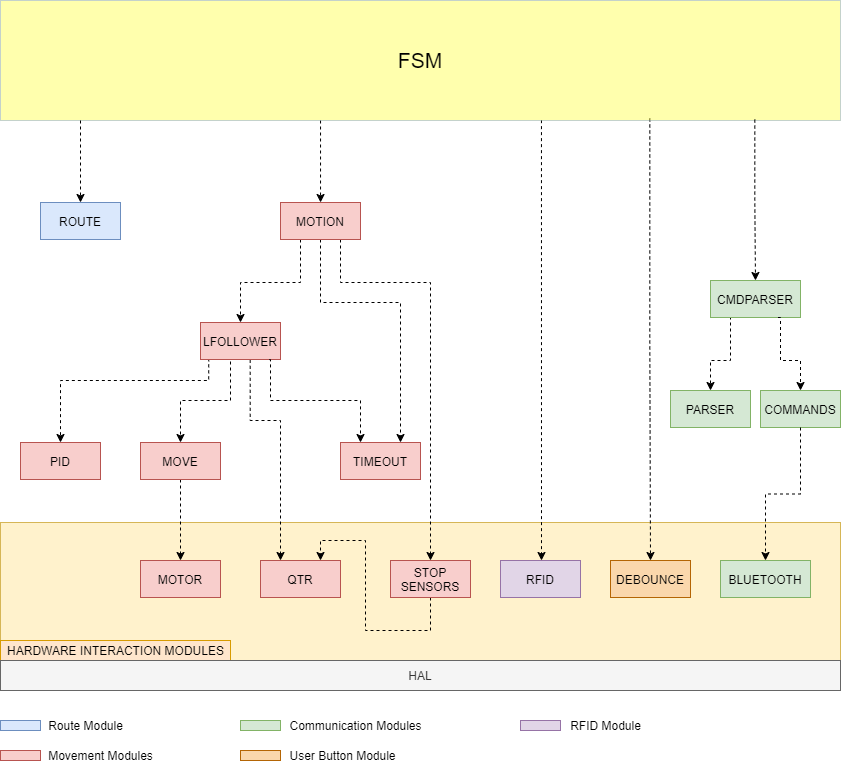

The diagram above was exported from draw.io. Its source (the exported page's mxGraphModel, read from the mxfile embedded in the PNG):
<mxGraphModel dx="1422" dy="862" grid="1" gridSize="10" guides="1" tooltips="1" connect="1" arrows="1" fold="1" page="1" pageScale="1" pageWidth="827" pageHeight="1169" math="0" shadow="0">
  <root>
    <mxCell id="0" />
    <mxCell id="1" parent="0" />
    <mxCell id="GwHfsKLd-VtTkymi-WQK-1" value="" style="rounded=0;whiteSpace=wrap;html=1;fillColor=#fff2cc;strokeColor=#d6b656;" parent="1" vertex="1">
      <mxGeometry y="522" width="840" height="138" as="geometry" />
    </mxCell>
    <mxCell id="GwHfsKLd-VtTkymi-WQK-2" value="HARDWARE INTERACTION MODULES" style="text;html=1;align=center;verticalAlign=middle;resizable=0;points=[];autosize=1;fillColor=#ffe6cc;strokeColor=#d79b00;" parent="1" vertex="1">
      <mxGeometry y="640" width="230" height="20" as="geometry" />
    </mxCell>
    <mxCell id="GwHfsKLd-VtTkymi-WQK-11" style="edgeStyle=orthogonalEdgeStyle;rounded=0;orthogonalLoop=1;jettySize=auto;html=1;exitX=0.5;exitY=1;exitDx=0;exitDy=0;dashed=1;entryX=0.5;entryY=0;entryDx=0;entryDy=0;" parent="1" source="GwHfsKLd-VtTkymi-WQK-10" target="GwHfsKLd-VtTkymi-WQK-3" edge="1">
      <mxGeometry relative="1" as="geometry">
        <Array as="points" />
      </mxGeometry>
    </mxCell>
    <mxCell id="GwHfsKLd-VtTkymi-WQK-3" value="MOTOR" style="rounded=0;whiteSpace=wrap;html=1;fillColor=#f8cecc;strokeColor=#b85450;" parent="1" vertex="1">
      <mxGeometry x="140" y="560" width="80" height="37" as="geometry" />
    </mxCell>
    <mxCell id="GwHfsKLd-VtTkymi-WQK-18" style="edgeStyle=orthogonalEdgeStyle;rounded=0;orthogonalLoop=1;jettySize=auto;html=1;exitX=0.621;exitY=1.008;exitDx=0;exitDy=0;exitPerimeter=0;dashed=1;strokeWidth=1;" parent="1" source="GwHfsKLd-VtTkymi-WQK-16" target="GwHfsKLd-VtTkymi-WQK-4" edge="1">
      <mxGeometry relative="1" as="geometry">
        <Array as="points">
          <mxPoint x="250" y="420" />
          <mxPoint x="280" y="420" />
        </Array>
        <mxPoint x="260" y="359" as="sourcePoint" />
      </mxGeometry>
    </mxCell>
    <mxCell id="tmeAMu_j3tRhNBimepat-2" style="edgeStyle=orthogonalEdgeStyle;rounded=0;orthogonalLoop=1;jettySize=auto;html=1;exitX=0.5;exitY=1;exitDx=0;exitDy=0;entryX=0.75;entryY=0;entryDx=0;entryDy=0;dashed=1;" parent="1" source="GwHfsKLd-VtTkymi-WQK-6" target="GwHfsKLd-VtTkymi-WQK-4" edge="1">
      <mxGeometry relative="1" as="geometry">
        <Array as="points">
          <mxPoint x="430" y="630" />
          <mxPoint x="365" y="630" />
          <mxPoint x="365" y="540" />
          <mxPoint x="320" y="540" />
        </Array>
      </mxGeometry>
    </mxCell>
    <mxCell id="GwHfsKLd-VtTkymi-WQK-4" value="QTR" style="rounded=0;whiteSpace=wrap;html=1;fillColor=#f8cecc;strokeColor=#b85450;" parent="1" vertex="1">
      <mxGeometry x="260" y="560" width="80" height="37" as="geometry" />
    </mxCell>
    <mxCell id="GwHfsKLd-VtTkymi-WQK-17" style="edgeStyle=orthogonalEdgeStyle;rounded=0;orthogonalLoop=1;jettySize=auto;html=1;dashed=1;exitX=0.103;exitY=0.969;exitDx=0;exitDy=0;exitPerimeter=0;" parent="1" source="GwHfsKLd-VtTkymi-WQK-16" target="GwHfsKLd-VtTkymi-WQK-5" edge="1">
      <mxGeometry relative="1" as="geometry">
        <Array as="points">
          <mxPoint x="209" y="380" />
          <mxPoint x="60" y="380" />
        </Array>
        <mxPoint x="200" y="360" as="sourcePoint" />
      </mxGeometry>
    </mxCell>
    <mxCell id="GwHfsKLd-VtTkymi-WQK-5" value="PID" style="rounded=0;whiteSpace=wrap;html=1;fillColor=#f8cecc;strokeColor=#b85450;" parent="1" vertex="1">
      <mxGeometry x="20" y="442" width="80" height="37" as="geometry" />
    </mxCell>
    <mxCell id="GwHfsKLd-VtTkymi-WQK-27" style="edgeStyle=orthogonalEdgeStyle;rounded=0;orthogonalLoop=1;jettySize=auto;html=1;exitX=0.75;exitY=1;exitDx=0;exitDy=0;dashed=1;" parent="1" source="GwHfsKLd-VtTkymi-WQK-23" target="GwHfsKLd-VtTkymi-WQK-6" edge="1">
      <mxGeometry relative="1" as="geometry">
        <Array as="points">
          <mxPoint x="340" y="282" />
          <mxPoint x="430" y="282" />
        </Array>
        <mxPoint x="450" y="452" as="sourcePoint" />
      </mxGeometry>
    </mxCell>
    <mxCell id="GwHfsKLd-VtTkymi-WQK-6" value="STOP SENSORS" style="rounded=0;whiteSpace=wrap;html=1;fillColor=#f8cecc;strokeColor=#b85450;" parent="1" vertex="1">
      <mxGeometry x="390" y="560" width="80" height="37" as="geometry" />
    </mxCell>
    <mxCell id="GwHfsKLd-VtTkymi-WQK-29" style="edgeStyle=orthogonalEdgeStyle;rounded=0;orthogonalLoop=1;jettySize=auto;html=1;exitX=0.644;exitY=0.997;exitDx=0;exitDy=0;exitPerimeter=0;dashed=1;" parent="1" source="GwHfsKLd-VtTkymi-WQK-28" target="GwHfsKLd-VtTkymi-WQK-7" edge="1">
      <mxGeometry relative="1" as="geometry">
        <Array as="points">
          <mxPoint x="541" y="500" />
          <mxPoint x="541" y="500" />
        </Array>
        <mxPoint x="541" y="122" as="sourcePoint" />
      </mxGeometry>
    </mxCell>
    <mxCell id="GwHfsKLd-VtTkymi-WQK-7" value="RFID" style="rounded=0;whiteSpace=wrap;html=1;fillColor=#e1d5e7;strokeColor=#9673a6;" parent="1" vertex="1">
      <mxGeometry x="500" y="560" width="80" height="37" as="geometry" />
    </mxCell>
    <mxCell id="GwHfsKLd-VtTkymi-WQK-36" style="edgeStyle=orthogonalEdgeStyle;rounded=0;orthogonalLoop=1;jettySize=auto;html=1;exitX=0.5;exitY=1;exitDx=0;exitDy=0;dashed=1;" parent="1" source="GwHfsKLd-VtTkymi-WQK-34" target="GwHfsKLd-VtTkymi-WQK-8" edge="1">
      <mxGeometry relative="1" as="geometry">
        <Array as="points">
          <mxPoint x="730" y="317" />
          <mxPoint x="730" y="360" />
          <mxPoint x="710" y="360" />
        </Array>
      </mxGeometry>
    </mxCell>
    <mxCell id="GwHfsKLd-VtTkymi-WQK-8" value="PARSER" style="rounded=0;whiteSpace=wrap;html=1;fillColor=#d5e8d4;strokeColor=#82b366;" parent="1" vertex="1">
      <mxGeometry x="670" y="390" width="80" height="37" as="geometry" />
    </mxCell>
    <mxCell id="GwHfsKLd-VtTkymi-WQK-31" style="edgeStyle=orthogonalEdgeStyle;rounded=0;orthogonalLoop=1;jettySize=auto;html=1;exitX=0.773;exitY=0.983;exitDx=0;exitDy=0;exitPerimeter=0;dashed=1;" parent="1" source="GwHfsKLd-VtTkymi-WQK-28" target="GwHfsKLd-VtTkymi-WQK-9" edge="1">
      <mxGeometry relative="1" as="geometry">
        <Array as="points" />
      </mxGeometry>
    </mxCell>
    <mxCell id="GwHfsKLd-VtTkymi-WQK-9" value="DEBOUNCE" style="rounded=0;whiteSpace=wrap;html=1;fillColor=#fad7ac;strokeColor=#b46504;" parent="1" vertex="1">
      <mxGeometry x="610" y="560" width="80" height="37" as="geometry" />
    </mxCell>
    <mxCell id="GwHfsKLd-VtTkymi-WQK-19" style="edgeStyle=orthogonalEdgeStyle;rounded=0;orthogonalLoop=1;jettySize=auto;html=1;exitX=0.25;exitY=1;exitDx=0;exitDy=0;dashed=1;entryX=0.5;entryY=0;entryDx=0;entryDy=0;" parent="1" source="GwHfsKLd-VtTkymi-WQK-16" target="GwHfsKLd-VtTkymi-WQK-10" edge="1">
      <mxGeometry relative="1" as="geometry">
        <Array as="points">
          <mxPoint x="230" y="359" />
          <mxPoint x="230" y="400" />
          <mxPoint x="180" y="400" />
        </Array>
      </mxGeometry>
    </mxCell>
    <mxCell id="GwHfsKLd-VtTkymi-WQK-10" value="MOVE" style="rounded=0;whiteSpace=wrap;html=1;fillColor=#f8cecc;strokeColor=#b85450;" parent="1" vertex="1">
      <mxGeometry x="140" y="442" width="80" height="37" as="geometry" />
    </mxCell>
    <mxCell id="GwHfsKLd-VtTkymi-WQK-24" style="edgeStyle=orthogonalEdgeStyle;rounded=0;orthogonalLoop=1;jettySize=auto;html=1;exitX=0.25;exitY=1;exitDx=0;exitDy=0;dashed=1;" parent="1" source="GwHfsKLd-VtTkymi-WQK-23" target="GwHfsKLd-VtTkymi-WQK-16" edge="1">
      <mxGeometry relative="1" as="geometry">
        <Array as="points">
          <mxPoint x="300" y="282" />
          <mxPoint x="240" y="282" />
        </Array>
        <mxPoint x="290" y="243" as="sourcePoint" />
      </mxGeometry>
    </mxCell>
    <mxCell id="GwHfsKLd-VtTkymi-WQK-16" value="LFOLLOWER" style="rounded=0;whiteSpace=wrap;html=1;fillColor=#f8cecc;fontStyle=0;strokeColor=#b85450;" parent="1" vertex="1">
      <mxGeometry x="200" y="322" width="80" height="37" as="geometry" />
    </mxCell>
    <mxCell id="GwHfsKLd-VtTkymi-WQK-21" style="edgeStyle=orthogonalEdgeStyle;rounded=0;orthogonalLoop=1;jettySize=auto;html=1;exitX=0.86;exitY=1.002;exitDx=0;exitDy=0;exitPerimeter=0;dashed=1;" parent="1" source="GwHfsKLd-VtTkymi-WQK-16" target="GwHfsKLd-VtTkymi-WQK-20" edge="1">
      <mxGeometry relative="1" as="geometry">
        <Array as="points">
          <mxPoint x="270" y="359" />
          <mxPoint x="270" y="400" />
          <mxPoint x="360" y="400" />
        </Array>
        <mxPoint x="269" y="362" as="sourcePoint" />
      </mxGeometry>
    </mxCell>
    <mxCell id="GwHfsKLd-VtTkymi-WQK-25" style="edgeStyle=orthogonalEdgeStyle;rounded=0;orthogonalLoop=1;jettySize=auto;html=1;exitX=0.5;exitY=1;exitDx=0;exitDy=0;dashed=1;" parent="1" source="GwHfsKLd-VtTkymi-WQK-23" target="GwHfsKLd-VtTkymi-WQK-20" edge="1">
      <mxGeometry relative="1" as="geometry">
        <Array as="points">
          <mxPoint x="320" y="302" />
          <mxPoint x="400" y="302" />
        </Array>
      </mxGeometry>
    </mxCell>
    <mxCell id="GwHfsKLd-VtTkymi-WQK-20" value="TIMEOUT" style="rounded=0;whiteSpace=wrap;html=1;fillColor=#f8cecc;strokeColor=#b85450;" parent="1" vertex="1">
      <mxGeometry x="340" y="442" width="80" height="37" as="geometry" />
    </mxCell>
    <mxCell id="GwHfsKLd-VtTkymi-WQK-32" style="edgeStyle=orthogonalEdgeStyle;rounded=0;orthogonalLoop=1;jettySize=auto;html=1;exitX=0.381;exitY=1;exitDx=0;exitDy=0;exitPerimeter=0;dashed=1;" parent="1" source="GwHfsKLd-VtTkymi-WQK-28" target="GwHfsKLd-VtTkymi-WQK-23" edge="1">
      <mxGeometry relative="1" as="geometry" />
    </mxCell>
    <mxCell id="GwHfsKLd-VtTkymi-WQK-23" value="MOTION" style="rounded=0;whiteSpace=wrap;html=1;fillColor=#f8cecc;strokeColor=#b85450;" parent="1" vertex="1">
      <mxGeometry x="280" y="202" width="80" height="37" as="geometry" />
    </mxCell>
    <mxCell id="GwHfsKLd-VtTkymi-WQK-28" value="&lt;font style=&quot;font-size: 21px;&quot;&gt;FSM&lt;/font&gt;" style="rounded=0;whiteSpace=wrap;html=1;fontSize=21;strokeColor=#6c8ebf;fillColor=#FFFF33;opacity=40;" parent="1" vertex="1">
      <mxGeometry width="840" height="120" as="geometry" />
    </mxCell>
    <mxCell id="yrO4u5i6Kh62K12IHpTs-1" style="edgeStyle=orthogonalEdgeStyle;rounded=0;orthogonalLoop=1;jettySize=auto;html=1;exitX=0.898;exitY=0.992;exitDx=0;exitDy=0;entryX=0.5;entryY=0;entryDx=0;entryDy=0;dashed=1;exitPerimeter=0;" edge="1" parent="1" source="GwHfsKLd-VtTkymi-WQK-28" target="GwHfsKLd-VtTkymi-WQK-34">
      <mxGeometry relative="1" as="geometry" />
    </mxCell>
    <mxCell id="GwHfsKLd-VtTkymi-WQK-34" value="CMDPARSER" style="rounded=0;whiteSpace=wrap;html=1;fillColor=#d5e8d4;strokeColor=#82b366;" parent="1" vertex="1">
      <mxGeometry x="710" y="280" width="90" height="37" as="geometry" />
    </mxCell>
    <mxCell id="GwHfsKLd-VtTkymi-WQK-38" style="edgeStyle=orthogonalEdgeStyle;rounded=0;orthogonalLoop=1;jettySize=auto;html=1;dashed=1;exitX=0.75;exitY=1;exitDx=0;exitDy=0;" parent="1" target="GwHfsKLd-VtTkymi-WQK-35" edge="1" source="GwHfsKLd-VtTkymi-WQK-34">
      <mxGeometry relative="1" as="geometry">
        <Array as="points">
          <mxPoint x="780" y="317" />
          <mxPoint x="780" y="360" />
          <mxPoint x="800" y="360" />
        </Array>
        <mxPoint x="659" y="121" as="sourcePoint" />
      </mxGeometry>
    </mxCell>
    <mxCell id="GwHfsKLd-VtTkymi-WQK-35" value="COMMANDS" style="rounded=0;whiteSpace=wrap;html=1;fillColor=#d5e8d4;strokeColor=#82b366;" parent="1" vertex="1">
      <mxGeometry x="760" y="390" width="80" height="37" as="geometry" />
    </mxCell>
    <mxCell id="GwHfsKLd-VtTkymi-WQK-41" style="edgeStyle=orthogonalEdgeStyle;rounded=0;orthogonalLoop=1;jettySize=auto;html=1;dashed=1;entryX=0.5;entryY=0;entryDx=0;entryDy=0;" parent="1" target="GwHfsKLd-VtTkymi-WQK-42" edge="1">
      <mxGeometry relative="1" as="geometry">
        <mxPoint x="120" y="180" as="targetPoint" />
        <Array as="points">
          <mxPoint x="80" y="120" />
        </Array>
        <mxPoint x="80" y="120" as="sourcePoint" />
      </mxGeometry>
    </mxCell>
    <mxCell id="GwHfsKLd-VtTkymi-WQK-40" value="ROUTE" style="rounded=0;whiteSpace=wrap;html=1;fillColor=#ffffff;" parent="1" vertex="1">
      <mxGeometry x="40" y="202" width="80" height="37" as="geometry" />
    </mxCell>
    <mxCell id="GwHfsKLd-VtTkymi-WQK-42" value="ROUTE" style="rounded=0;whiteSpace=wrap;html=1;fillColor=#dae8fc;strokeColor=#6c8ebf;" parent="1" vertex="1">
      <mxGeometry x="40" y="202" width="80" height="37" as="geometry" />
    </mxCell>
    <mxCell id="tmeAMu_j3tRhNBimepat-3" value="HAL" style="rounded=0;whiteSpace=wrap;html=1;fillColor=#f5f5f5;strokeColor=#666666;fontColor=#333333;" parent="1" vertex="1">
      <mxGeometry y="660" width="840" height="30" as="geometry" />
    </mxCell>
    <mxCell id="tmeAMu_j3tRhNBimepat-4" value="" style="rounded=0;whiteSpace=wrap;html=1;fillColor=#f8cecc;strokeColor=#b85450;" parent="1" vertex="1">
      <mxGeometry y="750" width="40" height="10" as="geometry" />
    </mxCell>
    <mxCell id="tmeAMu_j3tRhNBimepat-5" value="" style="rounded=0;whiteSpace=wrap;html=1;fillColor=#dae8fc;strokeColor=#6c8ebf;" parent="1" vertex="1">
      <mxGeometry y="720" width="40" height="10" as="geometry" />
    </mxCell>
    <mxCell id="tmeAMu_j3tRhNBimepat-8" value="" style="rounded=0;whiteSpace=wrap;html=1;fillColor=#d5e8d4;strokeColor=#82b366;" parent="1" vertex="1">
      <mxGeometry x="240" y="720" width="40" height="10" as="geometry" />
    </mxCell>
    <mxCell id="tmeAMu_j3tRhNBimepat-9" value="" style="rounded=0;whiteSpace=wrap;html=1;fillColor=#fad7ac;strokeColor=#b46504;" parent="1" vertex="1">
      <mxGeometry x="240" y="750" width="40" height="10" as="geometry" />
    </mxCell>
    <mxCell id="tmeAMu_j3tRhNBimepat-10" value="Route Module" style="text;html=1;align=center;verticalAlign=middle;resizable=0;points=[];autosize=1;" parent="1" vertex="1">
      <mxGeometry x="40" y="715" width="90" height="20" as="geometry" />
    </mxCell>
    <mxCell id="tmeAMu_j3tRhNBimepat-11" value="Movement Modules" style="text;html=1;align=center;verticalAlign=middle;resizable=0;points=[];autosize=1;" parent="1" vertex="1">
      <mxGeometry x="40" y="745" width="120" height="20" as="geometry" />
    </mxCell>
    <mxCell id="tmeAMu_j3tRhNBimepat-12" value="Communication Modules" style="text;html=1;align=center;verticalAlign=middle;resizable=0;points=[];autosize=1;" parent="1" vertex="1">
      <mxGeometry x="280" y="715" width="150" height="20" as="geometry" />
    </mxCell>
    <mxCell id="tmeAMu_j3tRhNBimepat-13" value="User Button Module" style="text;html=1;align=center;verticalAlign=middle;resizable=0;points=[];autosize=1;" parent="1" vertex="1">
      <mxGeometry x="282" y="745" width="120" height="20" as="geometry" />
    </mxCell>
    <mxCell id="tmeAMu_j3tRhNBimepat-14" value="" style="rounded=0;whiteSpace=wrap;html=1;fillColor=#e1d5e7;strokeColor=#9673a6;" parent="1" vertex="1">
      <mxGeometry x="520" y="720" width="40" height="10" as="geometry" />
    </mxCell>
    <mxCell id="tmeAMu_j3tRhNBimepat-15" value="RFID Module" style="text;html=1;align=center;verticalAlign=middle;resizable=0;points=[];autosize=1;" parent="1" vertex="1">
      <mxGeometry x="560" y="715" width="90" height="20" as="geometry" />
    </mxCell>
    <mxCell id="yrO4u5i6Kh62K12IHpTs-3" style="edgeStyle=orthogonalEdgeStyle;rounded=0;orthogonalLoop=1;jettySize=auto;html=1;exitX=0.5;exitY=1;exitDx=0;exitDy=0;entryX=0.5;entryY=0;entryDx=0;entryDy=0;dashed=1;" edge="1" parent="1" source="GwHfsKLd-VtTkymi-WQK-35" target="yrO4u5i6Kh62K12IHpTs-2">
      <mxGeometry relative="1" as="geometry" />
    </mxCell>
    <mxCell id="yrO4u5i6Kh62K12IHpTs-2" value="BLUETOOTH" style="rounded=0;whiteSpace=wrap;html=1;fillColor=#d5e8d4;strokeColor=#82b366;" vertex="1" parent="1">
      <mxGeometry x="720" y="560" width="90" height="37" as="geometry" />
    </mxCell>
  </root>
</mxGraphModel>